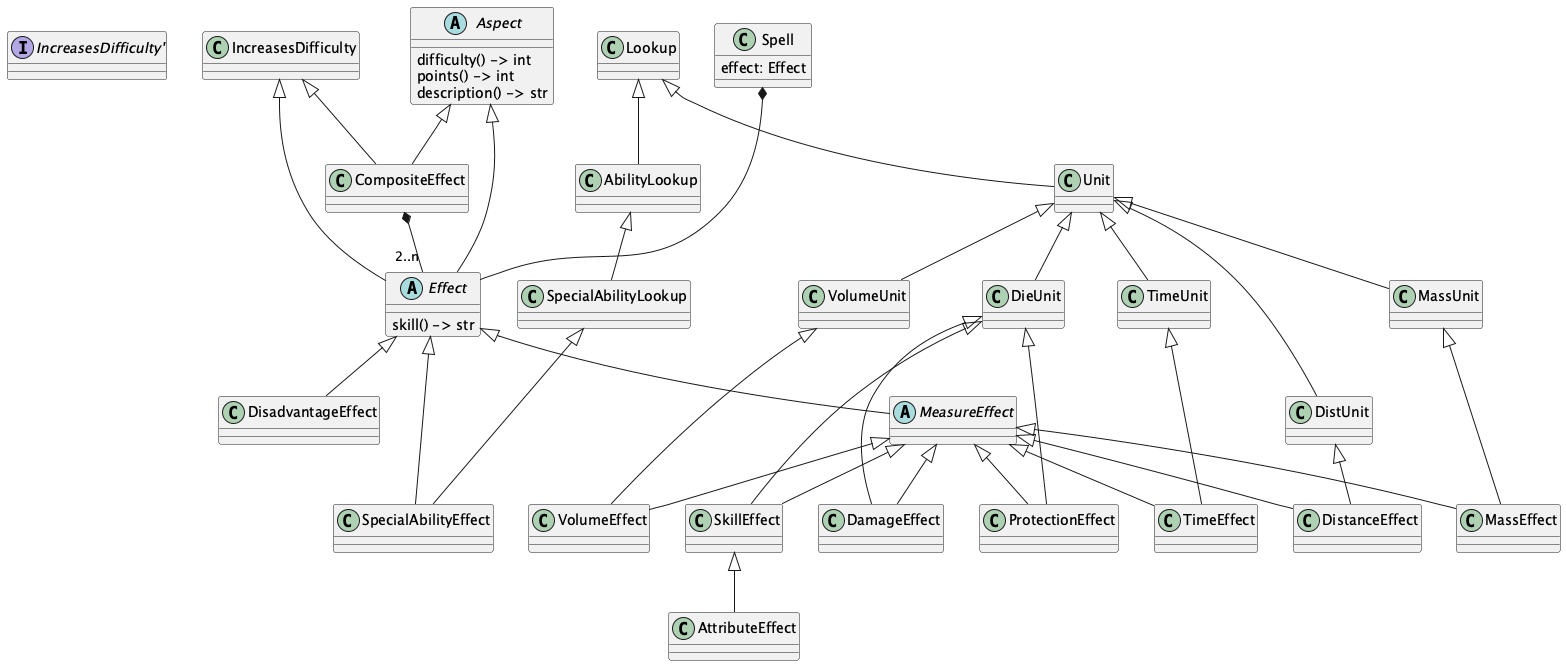

The diagram above was rendered by PlantUML. Its source (embedded in the PNG):
@startuml
    'https://plantuml.com/class-diagram

    interface IncreasesDifficulty'

    class Spell {
        effect: Effect
    }

    abstract class Aspect {
        difficulty() -> int
        points() -> int
        description() -> str
    }

    abstract class Effect {
        skill() -> str
    }
    IncreasesDifficulty <|--- Effect
    Aspect <|-- Effect

    Spell *--- Effect

    abstract class MeasureEffect
    Effect <|-- MeasureEffect

    class DamageEffect
    MeasureEffect <|-- DamageEffect
    DieUnit <|--- DamageEffect

    class ProtectionEffect
    MeasureEffect <|-- ProtectionEffect
    DieUnit <|--- ProtectionEffect

    class SkillEffect
    MeasureEffect <|-- SkillEffect
    DieUnit <|--- SkillEffect

    class AttributeEffect
    SkillEffect <|-- AttributeEffect

    class SpecialAbilityEffect
    Effect <|-- SpecialAbilityEffect
    SpecialAbilityLookup <|--- SpecialAbilityEffect

    class SpecialAbilityLookup
    AbilityLookup <|-- SpecialAbilityLookup

    class AbilityLookup
    Lookup <|-- AbilityLookup

    class DisadvantageEffect
    Effect <|-- DisadvantageEffect

    class TimeEffect
    MeasureEffect <|-- TimeEffect
    TimeUnit <|--- TimeEffect

    class DistanceEffect
    MeasureEffect <|-- DistanceEffect
    DistUnit <|-- DistanceEffect

    class MassEffect
    MeasureEffect <|-- MassEffect
    MassUnit <|--- MassEffect

    class VolumeEffect
    MeasureEffect <|-- VolumeEffect
    VolumeUnit <|--- VolumeEffect

    class CompositeEffect
    IncreasesDifficulty <|-- CompositeEffect
    Aspect <|-- CompositeEffect
    CompositeEffect *-- "2..n" Effect

    class Unit
    Lookup <|-- Unit
    class DieUnit
    Unit <|-- DieUnit
    class TimeUnit
    Unit <|-- TimeUnit
    class MassUnit
    Unit <|-- MassUnit
    class DistUnit
    Unit <|-- DistUnit
    class VolumeUnit
    Unit <|-- VolumeUnit

@enduml